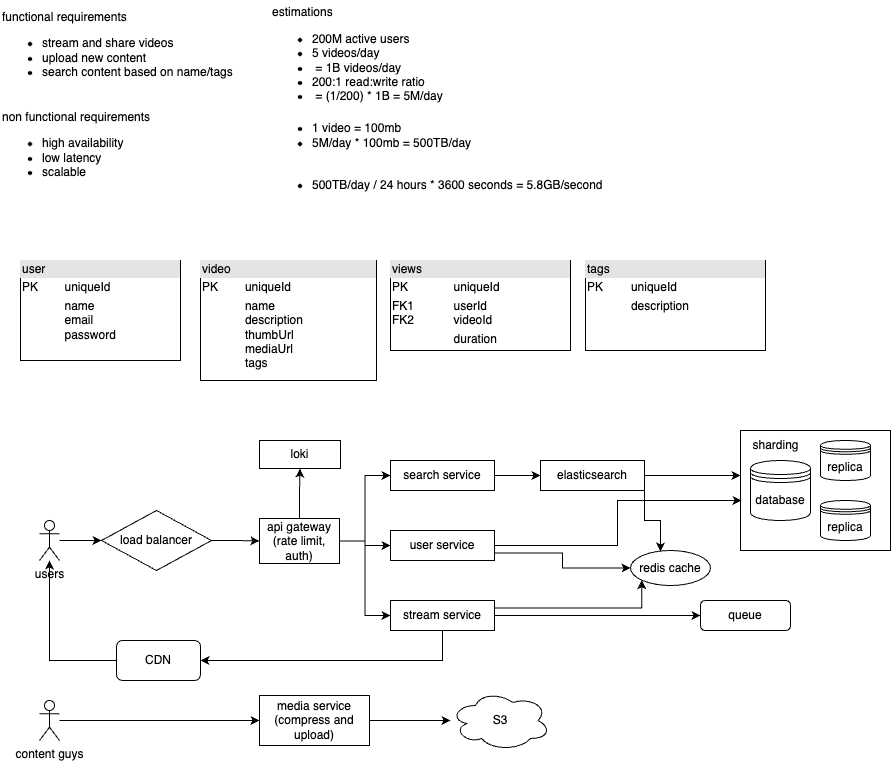

The diagram above was exported from draw.io. Its source (the exported page's mxGraphModel, read from the mxfile embedded in the PNG):
<mxGraphModel dx="954" dy="727" grid="1" gridSize="10" guides="1" tooltips="1" connect="1" arrows="1" fold="1" page="1" pageScale="1" pageWidth="827" pageHeight="1169" background="#FFFFFF" math="0" shadow="0">
  <root>
    <mxCell id="0" />
    <mxCell id="1" parent="0" />
    <mxCell id="jL6ZFzxnwDYNIMdVSg6T-1" value="functional requirements&lt;div&gt;&lt;ul&gt;&lt;li&gt;stream and share videos&lt;/li&gt;&lt;li&gt;upload new content&lt;/li&gt;&lt;li&gt;search content based on name/tags&lt;/li&gt;&lt;/ul&gt;&lt;/div&gt;" style="text;html=1;align=left;verticalAlign=middle;resizable=0;points=[];autosize=1;strokeColor=none;fillColor=none;" vertex="1" parent="1">
      <mxGeometry x="10" y="10" width="250" height="100" as="geometry" />
    </mxCell>
    <mxCell id="jL6ZFzxnwDYNIMdVSg6T-2" value="non functional requirements&lt;div&gt;&lt;ul&gt;&lt;li&gt;&lt;span style=&quot;background-color: initial;&quot;&gt;high availability&lt;/span&gt;&lt;/li&gt;&lt;li&gt;low latency&lt;/li&gt;&lt;li&gt;scalable&lt;/li&gt;&lt;/ul&gt;&lt;/div&gt;" style="text;html=1;align=left;verticalAlign=middle;resizable=0;points=[];autosize=1;strokeColor=none;fillColor=none;" vertex="1" parent="1">
      <mxGeometry x="10" y="110" width="170" height="100" as="geometry" />
    </mxCell>
    <mxCell id="jL6ZFzxnwDYNIMdVSg6T-3" value="estimations&lt;div&gt;&lt;ul&gt;&lt;li&gt;200M active users&lt;/li&gt;&lt;li&gt;5 videos/day&lt;/li&gt;&lt;li&gt;&amp;nbsp;= 1B videos/day&lt;/li&gt;&lt;li&gt;200:1 read:write ratio&lt;/li&gt;&lt;li&gt;&amp;nbsp;= (1/200) * 1B = 5M/day&lt;/li&gt;&lt;/ul&gt;&lt;/div&gt;" style="text;html=1;align=left;verticalAlign=middle;resizable=0;points=[];autosize=1;strokeColor=none;fillColor=none;" vertex="1" parent="1">
      <mxGeometry x="280" y="10" width="190" height="120" as="geometry" />
    </mxCell>
    <mxCell id="jL6ZFzxnwDYNIMdVSg6T-4" value="&lt;ul&gt;&lt;li&gt;1 video = 100mb&lt;/li&gt;&lt;li&gt;5M/day * 100mb = 500TB/day&lt;br&gt;&lt;/li&gt;&lt;/ul&gt;" style="text;html=1;align=left;verticalAlign=middle;resizable=0;points=[];autosize=1;strokeColor=none;fillColor=none;" vertex="1" parent="1">
      <mxGeometry x="280" y="110" width="220" height="70" as="geometry" />
    </mxCell>
    <mxCell id="jL6ZFzxnwDYNIMdVSg6T-5" value="&lt;ul&gt;&lt;li&gt;&lt;span style=&quot;background-color: initial;&quot;&gt;500TB/day / 24 hours * 3600 seconds = 5.8GB/second&lt;/span&gt;&lt;/li&gt;&lt;/ul&gt;" style="text;html=1;align=left;verticalAlign=middle;resizable=0;points=[];autosize=1;strokeColor=none;fillColor=none;" vertex="1" parent="1">
      <mxGeometry x="280" y="170" width="350" height="50" as="geometry" />
    </mxCell>
    <mxCell id="jL6ZFzxnwDYNIMdVSg6T-6" value="&lt;div style=&quot;box-sizing:border-box;width:100%;background:#e4e4e4;padding:2px;&quot;&gt;user&lt;/div&gt;&lt;table style=&quot;width:100%;font-size:1em;&quot; cellpadding=&quot;2&quot; cellspacing=&quot;0&quot;&gt;&lt;tbody&gt;&lt;tr&gt;&lt;td&gt;PK&lt;/td&gt;&lt;td&gt;uniqueId&lt;/td&gt;&lt;/tr&gt;&lt;tr&gt;&lt;td&gt;&lt;br&gt;&lt;/td&gt;&lt;td&gt;name&lt;br&gt;email&lt;br&gt;password&lt;/td&gt;&lt;/tr&gt;&lt;tr&gt;&lt;td&gt;&lt;/td&gt;&lt;td&gt;&lt;br&gt;&lt;/td&gt;&lt;/tr&gt;&lt;/tbody&gt;&lt;/table&gt;" style="verticalAlign=top;align=left;overflow=fill;html=1;whiteSpace=wrap;" vertex="1" parent="1">
      <mxGeometry x="30" y="270" width="160" height="100" as="geometry" />
    </mxCell>
    <mxCell id="jL6ZFzxnwDYNIMdVSg6T-7" value="&lt;div style=&quot;box-sizing:border-box;width:100%;background:#e4e4e4;padding:2px;&quot;&gt;video&lt;/div&gt;&lt;table style=&quot;width:100%;font-size:1em;&quot; cellpadding=&quot;2&quot; cellspacing=&quot;0&quot;&gt;&lt;tbody&gt;&lt;tr&gt;&lt;td&gt;PK&lt;/td&gt;&lt;td&gt;uniqueId&lt;/td&gt;&lt;/tr&gt;&lt;tr&gt;&lt;td&gt;&lt;br&gt;&lt;/td&gt;&lt;td&gt;name&lt;br&gt;description&lt;br&gt;thumbUrl&lt;br&gt;mediaUrl&lt;br&gt;tags&lt;br&gt;&lt;br&gt;&lt;/td&gt;&lt;/tr&gt;&lt;tr&gt;&lt;td&gt;&lt;/td&gt;&lt;td&gt;&lt;br&gt;&lt;/td&gt;&lt;/tr&gt;&lt;/tbody&gt;&lt;/table&gt;" style="verticalAlign=top;align=left;overflow=fill;html=1;whiteSpace=wrap;" vertex="1" parent="1">
      <mxGeometry x="210" y="270" width="176" height="120" as="geometry" />
    </mxCell>
    <mxCell id="jL6ZFzxnwDYNIMdVSg6T-8" value="&lt;div style=&quot;box-sizing:border-box;width:100%;background:#e4e4e4;padding:2px;&quot;&gt;views&lt;/div&gt;&lt;table style=&quot;width:100%;font-size:1em;&quot; cellpadding=&quot;2&quot; cellspacing=&quot;0&quot;&gt;&lt;tbody&gt;&lt;tr&gt;&lt;td&gt;PK&lt;/td&gt;&lt;td&gt;uniqueId&lt;/td&gt;&lt;/tr&gt;&lt;tr&gt;&lt;td&gt;FK1&lt;br&gt;FK2&lt;/td&gt;&lt;td&gt;userId&lt;br&gt;videoId&lt;/td&gt;&lt;/tr&gt;&lt;tr&gt;&lt;td&gt;&lt;/td&gt;&lt;td&gt;duration&lt;/td&gt;&lt;/tr&gt;&lt;/tbody&gt;&lt;/table&gt;" style="verticalAlign=top;align=left;overflow=fill;html=1;whiteSpace=wrap;" vertex="1" parent="1">
      <mxGeometry x="400" y="270" width="180" height="90" as="geometry" />
    </mxCell>
    <mxCell id="jL6ZFzxnwDYNIMdVSg6T-9" value="&lt;div style=&quot;box-sizing:border-box;width:100%;background:#e4e4e4;padding:2px;&quot;&gt;tags&lt;/div&gt;&lt;table style=&quot;width:100%;font-size:1em;&quot; cellpadding=&quot;2&quot; cellspacing=&quot;0&quot;&gt;&lt;tbody&gt;&lt;tr&gt;&lt;td&gt;PK&lt;/td&gt;&lt;td&gt;uniqueId&lt;/td&gt;&lt;/tr&gt;&lt;tr&gt;&lt;td&gt;&lt;br&gt;&lt;/td&gt;&lt;td&gt;description&lt;/td&gt;&lt;/tr&gt;&lt;tr&gt;&lt;td&gt;&lt;/td&gt;&lt;td&gt;&lt;br&gt;&lt;/td&gt;&lt;/tr&gt;&lt;/tbody&gt;&lt;/table&gt;" style="verticalAlign=top;align=left;overflow=fill;html=1;whiteSpace=wrap;" vertex="1" parent="1">
      <mxGeometry x="595" y="270" width="180" height="90" as="geometry" />
    </mxCell>
    <mxCell id="jL6ZFzxnwDYNIMdVSg6T-14" value="" style="edgeStyle=orthogonalEdgeStyle;rounded=0;orthogonalLoop=1;jettySize=auto;html=1;" edge="1" parent="1" source="jL6ZFzxnwDYNIMdVSg6T-10" target="jL6ZFzxnwDYNIMdVSg6T-13">
      <mxGeometry relative="1" as="geometry" />
    </mxCell>
    <mxCell id="jL6ZFzxnwDYNIMdVSg6T-10" value="users" style="shape=umlActor;verticalLabelPosition=bottom;verticalAlign=top;html=1;" vertex="1" parent="1">
      <mxGeometry x="49" y="530" width="20" height="40" as="geometry" />
    </mxCell>
    <mxCell id="jL6ZFzxnwDYNIMdVSg6T-55" value="" style="edgeStyle=orthogonalEdgeStyle;rounded=0;orthogonalLoop=1;jettySize=auto;html=1;" edge="1" parent="1" source="jL6ZFzxnwDYNIMdVSg6T-13" target="jL6ZFzxnwDYNIMdVSg6T-53">
      <mxGeometry relative="1" as="geometry" />
    </mxCell>
    <mxCell id="jL6ZFzxnwDYNIMdVSg6T-13" value="load balancer" style="rhombus;whiteSpace=wrap;html=1;verticalAlign=middle;" vertex="1" parent="1">
      <mxGeometry x="111" y="520" width="110" height="60" as="geometry" />
    </mxCell>
    <mxCell id="jL6ZFzxnwDYNIMdVSg6T-23" value="" style="edgeStyle=orthogonalEdgeStyle;rounded=0;orthogonalLoop=1;jettySize=auto;html=1;" edge="1" parent="1" source="jL6ZFzxnwDYNIMdVSg6T-15" target="jL6ZFzxnwDYNIMdVSg6T-22">
      <mxGeometry relative="1" as="geometry" />
    </mxCell>
    <mxCell id="jL6ZFzxnwDYNIMdVSg6T-15" value="search service" style="whiteSpace=wrap;html=1;" vertex="1" parent="1">
      <mxGeometry x="400" y="470" width="104" height="30" as="geometry" />
    </mxCell>
    <mxCell id="jL6ZFzxnwDYNIMdVSg6T-33" style="edgeStyle=orthogonalEdgeStyle;rounded=0;orthogonalLoop=1;jettySize=auto;html=1;exitX=1;exitY=0.75;exitDx=0;exitDy=0;" edge="1" parent="1" source="jL6ZFzxnwDYNIMdVSg6T-17" target="jL6ZFzxnwDYNIMdVSg6T-32">
      <mxGeometry relative="1" as="geometry" />
    </mxCell>
    <mxCell id="jL6ZFzxnwDYNIMdVSg6T-17" value="user service" style="whiteSpace=wrap;html=1;" vertex="1" parent="1">
      <mxGeometry x="400" y="540" width="104" height="30" as="geometry" />
    </mxCell>
    <mxCell id="jL6ZFzxnwDYNIMdVSg6T-39" value="" style="edgeStyle=orthogonalEdgeStyle;rounded=0;orthogonalLoop=1;jettySize=auto;html=1;" edge="1" parent="1" source="jL6ZFzxnwDYNIMdVSg6T-18" target="jL6ZFzxnwDYNIMdVSg6T-37">
      <mxGeometry relative="1" as="geometry" />
    </mxCell>
    <mxCell id="jL6ZFzxnwDYNIMdVSg6T-47" style="edgeStyle=orthogonalEdgeStyle;rounded=0;orthogonalLoop=1;jettySize=auto;html=1;exitX=1;exitY=0.25;exitDx=0;exitDy=0;entryX=0;entryY=1;entryDx=0;entryDy=0;" edge="1" parent="1" source="jL6ZFzxnwDYNIMdVSg6T-18" target="jL6ZFzxnwDYNIMdVSg6T-32">
      <mxGeometry relative="1" as="geometry" />
    </mxCell>
    <mxCell id="jL6ZFzxnwDYNIMdVSg6T-52" style="edgeStyle=orthogonalEdgeStyle;rounded=0;orthogonalLoop=1;jettySize=auto;html=1;exitX=0.5;exitY=1;exitDx=0;exitDy=0;entryX=1;entryY=0.5;entryDx=0;entryDy=0;" edge="1" parent="1" source="jL6ZFzxnwDYNIMdVSg6T-18" target="jL6ZFzxnwDYNIMdVSg6T-50">
      <mxGeometry relative="1" as="geometry" />
    </mxCell>
    <mxCell id="jL6ZFzxnwDYNIMdVSg6T-18" value="stream service" style="whiteSpace=wrap;html=1;" vertex="1" parent="1">
      <mxGeometry x="400" y="610" width="104" height="30" as="geometry" />
    </mxCell>
    <mxCell id="jL6ZFzxnwDYNIMdVSg6T-22" value="elasticsearch" style="whiteSpace=wrap;html=1;" vertex="1" parent="1">
      <mxGeometry x="550" y="470" width="104" height="30" as="geometry" />
    </mxCell>
    <mxCell id="jL6ZFzxnwDYNIMdVSg6T-27" value="" style="html=1;whiteSpace=wrap;" vertex="1" parent="1">
      <mxGeometry x="750" y="440" width="150" height="120" as="geometry" />
    </mxCell>
    <mxCell id="jL6ZFzxnwDYNIMdVSg6T-24" value="replica" style="shape=datastore;whiteSpace=wrap;html=1;" vertex="1" parent="1">
      <mxGeometry x="830" y="450" width="50" height="40" as="geometry" />
    </mxCell>
    <mxCell id="jL6ZFzxnwDYNIMdVSg6T-25" value="database" style="shape=datastore;whiteSpace=wrap;html=1;" vertex="1" parent="1">
      <mxGeometry x="760" y="470" width="60" height="60" as="geometry" />
    </mxCell>
    <mxCell id="jL6ZFzxnwDYNIMdVSg6T-26" value="replica" style="shape=datastore;whiteSpace=wrap;html=1;" vertex="1" parent="1">
      <mxGeometry x="830" y="510" width="50" height="40" as="geometry" />
    </mxCell>
    <mxCell id="jL6ZFzxnwDYNIMdVSg6T-28" style="edgeStyle=orthogonalEdgeStyle;rounded=0;orthogonalLoop=1;jettySize=auto;html=1;exitX=1;exitY=0.5;exitDx=0;exitDy=0;entryX=0;entryY=0.375;entryDx=0;entryDy=0;entryPerimeter=0;" edge="1" parent="1" source="jL6ZFzxnwDYNIMdVSg6T-22" target="jL6ZFzxnwDYNIMdVSg6T-27">
      <mxGeometry relative="1" as="geometry" />
    </mxCell>
    <mxCell id="jL6ZFzxnwDYNIMdVSg6T-31" style="edgeStyle=orthogonalEdgeStyle;rounded=0;orthogonalLoop=1;jettySize=auto;html=1;exitX=1;exitY=0.5;exitDx=0;exitDy=0;entryX=0.007;entryY=0.583;entryDx=0;entryDy=0;entryPerimeter=0;" edge="1" parent="1" source="jL6ZFzxnwDYNIMdVSg6T-17" target="jL6ZFzxnwDYNIMdVSg6T-27">
      <mxGeometry relative="1" as="geometry" />
    </mxCell>
    <mxCell id="jL6ZFzxnwDYNIMdVSg6T-32" value="redis cache" style="ellipse;whiteSpace=wrap;html=1;align=center;" vertex="1" parent="1">
      <mxGeometry x="640" y="560" width="80" height="35" as="geometry" />
    </mxCell>
    <mxCell id="jL6ZFzxnwDYNIMdVSg6T-35" value="S3" style="ellipse;shape=cloud;whiteSpace=wrap;html=1;align=center;" vertex="1" parent="1">
      <mxGeometry x="460" y="700" width="100" height="60" as="geometry" />
    </mxCell>
    <mxCell id="jL6ZFzxnwDYNIMdVSg6T-37" value="queue" style="rounded=1;whiteSpace=wrap;html=1;" vertex="1" parent="1">
      <mxGeometry x="710" y="610" width="90" height="30" as="geometry" />
    </mxCell>
    <mxCell id="jL6ZFzxnwDYNIMdVSg6T-41" value="" style="edgeStyle=orthogonalEdgeStyle;rounded=0;orthogonalLoop=1;jettySize=auto;html=1;" edge="1" parent="1" source="jL6ZFzxnwDYNIMdVSg6T-40" target="jL6ZFzxnwDYNIMdVSg6T-35">
      <mxGeometry relative="1" as="geometry" />
    </mxCell>
    <mxCell id="jL6ZFzxnwDYNIMdVSg6T-40" value="media service (compress and upload)" style="whiteSpace=wrap;html=1;" vertex="1" parent="1">
      <mxGeometry x="269" y="705" width="110" height="50" as="geometry" />
    </mxCell>
    <mxCell id="jL6ZFzxnwDYNIMdVSg6T-43" style="edgeStyle=orthogonalEdgeStyle;rounded=0;orthogonalLoop=1;jettySize=auto;html=1;" edge="1" parent="1" source="jL6ZFzxnwDYNIMdVSg6T-42" target="jL6ZFzxnwDYNIMdVSg6T-40">
      <mxGeometry relative="1" as="geometry" />
    </mxCell>
    <mxCell id="jL6ZFzxnwDYNIMdVSg6T-42" value="content guys" style="shape=umlActor;verticalLabelPosition=bottom;verticalAlign=top;html=1;" vertex="1" parent="1">
      <mxGeometry x="49" y="710" width="20" height="40" as="geometry" />
    </mxCell>
    <mxCell id="jL6ZFzxnwDYNIMdVSg6T-48" style="edgeStyle=orthogonalEdgeStyle;rounded=0;orthogonalLoop=1;jettySize=auto;html=1;exitX=1;exitY=1;exitDx=0;exitDy=0;entryX=0.375;entryY=0.029;entryDx=0;entryDy=0;entryPerimeter=0;" edge="1" parent="1" source="jL6ZFzxnwDYNIMdVSg6T-22" target="jL6ZFzxnwDYNIMdVSg6T-32">
      <mxGeometry relative="1" as="geometry" />
    </mxCell>
    <mxCell id="jL6ZFzxnwDYNIMdVSg6T-49" style="edgeStyle=orthogonalEdgeStyle;rounded=0;orthogonalLoop=1;jettySize=auto;html=1;exitX=0.5;exitY=1;exitDx=0;exitDy=0;" edge="1" parent="1" source="jL6ZFzxnwDYNIMdVSg6T-18" target="jL6ZFzxnwDYNIMdVSg6T-18">
      <mxGeometry relative="1" as="geometry" />
    </mxCell>
    <mxCell id="jL6ZFzxnwDYNIMdVSg6T-51" style="edgeStyle=orthogonalEdgeStyle;rounded=0;orthogonalLoop=1;jettySize=auto;html=1;exitX=0;exitY=0.5;exitDx=0;exitDy=0;" edge="1" parent="1" source="jL6ZFzxnwDYNIMdVSg6T-50" target="jL6ZFzxnwDYNIMdVSg6T-10">
      <mxGeometry relative="1" as="geometry" />
    </mxCell>
    <mxCell id="jL6ZFzxnwDYNIMdVSg6T-50" value="CDN" style="rounded=1;whiteSpace=wrap;html=1;" vertex="1" parent="1">
      <mxGeometry x="126" y="650" width="84" height="40" as="geometry" />
    </mxCell>
    <mxCell id="jL6ZFzxnwDYNIMdVSg6T-57" value="" style="edgeStyle=orthogonalEdgeStyle;rounded=0;orthogonalLoop=1;jettySize=auto;html=1;" edge="1" parent="1" source="jL6ZFzxnwDYNIMdVSg6T-53" target="jL6ZFzxnwDYNIMdVSg6T-56">
      <mxGeometry relative="1" as="geometry" />
    </mxCell>
    <mxCell id="jL6ZFzxnwDYNIMdVSg6T-58" style="edgeStyle=orthogonalEdgeStyle;rounded=0;orthogonalLoop=1;jettySize=auto;html=1;exitX=1;exitY=0.5;exitDx=0;exitDy=0;entryX=0;entryY=0.5;entryDx=0;entryDy=0;" edge="1" parent="1" source="jL6ZFzxnwDYNIMdVSg6T-53" target="jL6ZFzxnwDYNIMdVSg6T-15">
      <mxGeometry relative="1" as="geometry" />
    </mxCell>
    <mxCell id="jL6ZFzxnwDYNIMdVSg6T-59" style="edgeStyle=orthogonalEdgeStyle;rounded=0;orthogonalLoop=1;jettySize=auto;html=1;exitX=1;exitY=0.5;exitDx=0;exitDy=0;" edge="1" parent="1" source="jL6ZFzxnwDYNIMdVSg6T-53" target="jL6ZFzxnwDYNIMdVSg6T-17">
      <mxGeometry relative="1" as="geometry" />
    </mxCell>
    <mxCell id="jL6ZFzxnwDYNIMdVSg6T-60" style="edgeStyle=orthogonalEdgeStyle;rounded=0;orthogonalLoop=1;jettySize=auto;html=1;exitX=1;exitY=0.5;exitDx=0;exitDy=0;entryX=0;entryY=0.5;entryDx=0;entryDy=0;" edge="1" parent="1" source="jL6ZFzxnwDYNIMdVSg6T-53" target="jL6ZFzxnwDYNIMdVSg6T-18">
      <mxGeometry relative="1" as="geometry" />
    </mxCell>
    <mxCell id="jL6ZFzxnwDYNIMdVSg6T-53" value="api gateway&lt;br&gt;(rate limit, auth)" style="whiteSpace=wrap;html=1;" vertex="1" parent="1">
      <mxGeometry x="269" y="528" width="80" height="45" as="geometry" />
    </mxCell>
    <mxCell id="jL6ZFzxnwDYNIMdVSg6T-56" value="loki" style="whiteSpace=wrap;html=1;" vertex="1" parent="1">
      <mxGeometry x="269" y="450" width="81" height="28" as="geometry" />
    </mxCell>
    <mxCell id="jL6ZFzxnwDYNIMdVSg6T-61" value="sharding" style="text;html=1;align=center;verticalAlign=middle;resizable=0;points=[];autosize=1;strokeColor=none;fillColor=none;" vertex="1" parent="1">
      <mxGeometry x="750" y="440" width="70" height="30" as="geometry" />
    </mxCell>
  </root>
</mxGraphModel>